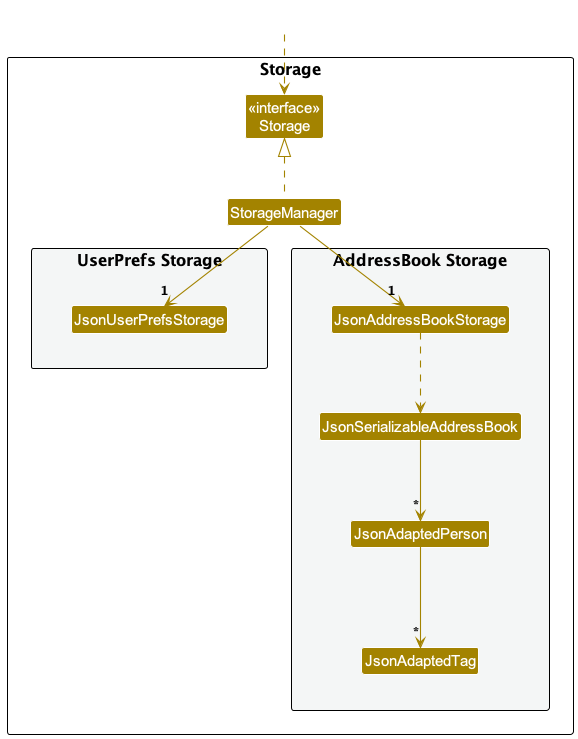

The diagram above was rendered by PlantUML. Its source (embedded in the PNG):
@startuml
!include style.puml
skinparam arrowThickness 1.1
skinparam arrowColor STORAGE_COLOR
skinparam classBackgroundColor STORAGE_COLOR

package Storage as StoragePackage {

Class "<<interface>>\nStorage" as Storage
Class StorageManager

package "UserPrefs Storage" #F4F6F6{
Class JsonUserPrefsStorage
}

package "AddressBook Storage" #F4F6F6{
Class JsonAddressBookStorage
Class JsonSerializableAddressBook
Class JsonAdaptedPerson
Class JsonAdaptedTag
}

}

Class HiddenOutside #FFFFFF
HiddenOutside ..> Storage

StorageManager .up.|> Storage
StorageManager -down-> "1" JsonUserPrefsStorage
StorageManager -down-> "1" JsonAddressBookStorage

JsonAddressBookStorage ..> JsonSerializableAddressBook
JsonSerializableAddressBook --> "*" JsonAdaptedPerson
JsonAdaptedPerson --> "*" JsonAdaptedTag

@enduml